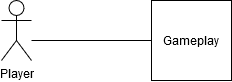

The diagram above was exported from draw.io. Its source (the exported page's mxGraphModel, read from the mxfile embedded in the PNG):
<mxGraphModel dx="1050" dy="503" grid="1" gridSize="10" guides="1" tooltips="1" connect="1" arrows="1" fold="1" page="1" pageScale="1" pageWidth="850" pageHeight="1100" background="#ffffff" math="0" shadow="0">
  <root>
    <mxCell id="0" />
    <mxCell id="1" parent="0" />
    <mxCell id="aBZJvirqvHtA73yUEFFh-1" value="Player" style="shape=umlActor;verticalLabelPosition=bottom;verticalAlign=top;html=1;outlineConnect=0;" vertex="1" parent="1">
      <mxGeometry x="330" y="280" width="30" height="60" as="geometry" />
    </mxCell>
    <mxCell id="aBZJvirqvHtA73yUEFFh-3" value="Gameplay" style="whiteSpace=wrap;html=1;aspect=fixed;" vertex="1" parent="1">
      <mxGeometry x="480" y="280" width="80" height="80" as="geometry" />
    </mxCell>
    <mxCell id="aBZJvirqvHtA73yUEFFh-5" value="" style="endArrow=none;html=1;rounded=0;entryX=0;entryY=0.5;entryDx=0;entryDy=0;" edge="1" parent="1" target="aBZJvirqvHtA73yUEFFh-3">
      <mxGeometry width="50" height="50" relative="1" as="geometry">
        <mxPoint x="360" y="320" as="sourcePoint" />
        <mxPoint x="610" y="300" as="targetPoint" />
      </mxGeometry>
    </mxCell>
  </root>
</mxGraphModel>